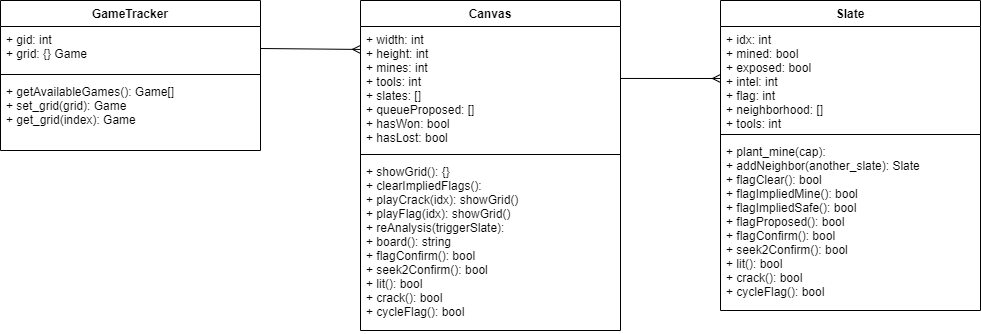

The diagram above was exported from draw.io. Its source (the exported page's mxGraphModel, read from the mxfile embedded in the PNG):
<mxGraphModel dx="1422" dy="715" grid="1" gridSize="10" guides="1" tooltips="1" connect="1" arrows="1" fold="1" page="1" pageScale="1" pageWidth="1100" pageHeight="850" math="0" shadow="0">
  <root>
    <mxCell id="0" />
    <mxCell id="1" parent="0" />
    <mxCell id="HFxWqGsk7TARIOOiwWg6-5" value="GameTracker" style="swimlane;fontStyle=1;align=center;verticalAlign=top;childLayout=stackLayout;horizontal=1;startSize=26;horizontalStack=0;resizeParent=1;resizeParentMax=0;resizeLast=0;collapsible=1;marginBottom=0;" vertex="1" parent="1">
      <mxGeometry x="40" y="110" width="260" height="150" as="geometry" />
    </mxCell>
    <mxCell id="HFxWqGsk7TARIOOiwWg6-6" value="+ gid: int&#10;+ grid: {} Game&#10;" style="text;strokeColor=none;fillColor=none;align=left;verticalAlign=top;spacingLeft=4;spacingRight=4;overflow=hidden;rotatable=0;points=[[0,0.5],[1,0.5]];portConstraint=eastwest;" vertex="1" parent="HFxWqGsk7TARIOOiwWg6-5">
      <mxGeometry y="26" width="260" height="44" as="geometry" />
    </mxCell>
    <mxCell id="HFxWqGsk7TARIOOiwWg6-7" value="" style="line;strokeWidth=1;fillColor=none;align=left;verticalAlign=middle;spacingTop=-1;spacingLeft=3;spacingRight=3;rotatable=0;labelPosition=right;points=[];portConstraint=eastwest;" vertex="1" parent="HFxWqGsk7TARIOOiwWg6-5">
      <mxGeometry y="70" width="260" height="8" as="geometry" />
    </mxCell>
    <mxCell id="HFxWqGsk7TARIOOiwWg6-8" value="+ getAvailableGames(): Game[]&#10;+ set_grid(grid): Game&#10;+ get_grid(index): Game" style="text;strokeColor=none;fillColor=none;align=left;verticalAlign=top;spacingLeft=4;spacingRight=4;overflow=hidden;rotatable=0;points=[[0,0.5],[1,0.5]];portConstraint=eastwest;" vertex="1" parent="HFxWqGsk7TARIOOiwWg6-5">
      <mxGeometry y="78" width="260" height="72" as="geometry" />
    </mxCell>
    <mxCell id="HFxWqGsk7TARIOOiwWg6-13" value="Slate" style="swimlane;fontStyle=1;align=center;verticalAlign=top;childLayout=stackLayout;horizontal=1;startSize=26;horizontalStack=0;resizeParent=1;resizeParentMax=0;resizeLast=0;collapsible=1;marginBottom=0;" vertex="1" parent="1">
      <mxGeometry x="760" y="110" width="260" height="310" as="geometry" />
    </mxCell>
    <mxCell id="HFxWqGsk7TARIOOiwWg6-14" value="+ idx: int&#10;+ mined: bool&#10;+ exposed: bool&#10;+ intel: int&#10;+ flag: int&#10;+ neighborhood: []&#10;+ tools: int&#10;&#10;" style="text;strokeColor=none;fillColor=none;align=left;verticalAlign=top;spacingLeft=4;spacingRight=4;overflow=hidden;rotatable=0;points=[[0,0.5],[1,0.5]];portConstraint=eastwest;" vertex="1" parent="HFxWqGsk7TARIOOiwWg6-13">
      <mxGeometry y="26" width="260" height="104" as="geometry" />
    </mxCell>
    <mxCell id="HFxWqGsk7TARIOOiwWg6-15" value="" style="line;strokeWidth=1;fillColor=none;align=left;verticalAlign=middle;spacingTop=-1;spacingLeft=3;spacingRight=3;rotatable=0;labelPosition=right;points=[];portConstraint=eastwest;" vertex="1" parent="HFxWqGsk7TARIOOiwWg6-13">
      <mxGeometry y="130" width="260" height="8" as="geometry" />
    </mxCell>
    <mxCell id="HFxWqGsk7TARIOOiwWg6-16" value="+ plant_mine(cap):&#10;+ addNeighbor(another_slate): Slate&#10;+ flagClear(): bool&#10;+ flagImpliedMine(): bool&#10;+ flagImpliedSafe(): bool&#10;+ flagProposed(): bool&#10;+ flagConfirm(): bool&#10;+ seek2Confirm(): bool&#10;+ lit(): bool&#10;+ crack(): bool&#10;+ cycleFlag(): bool" style="text;strokeColor=none;fillColor=none;align=left;verticalAlign=top;spacingLeft=4;spacingRight=4;overflow=hidden;rotatable=0;points=[[0,0.5],[1,0.5]];portConstraint=eastwest;" vertex="1" parent="HFxWqGsk7TARIOOiwWg6-13">
      <mxGeometry y="138" width="260" height="172" as="geometry" />
    </mxCell>
    <mxCell id="HFxWqGsk7TARIOOiwWg6-17" value="Canvas" style="swimlane;fontStyle=1;align=center;verticalAlign=top;childLayout=stackLayout;horizontal=1;startSize=26;horizontalStack=0;resizeParent=1;resizeParentMax=0;resizeLast=0;collapsible=1;marginBottom=0;" vertex="1" parent="1">
      <mxGeometry x="400" y="110" width="260" height="330" as="geometry" />
    </mxCell>
    <mxCell id="HFxWqGsk7TARIOOiwWg6-18" value="+ width: int&#10;+ height: int&#10;+ mines: int&#10;+ tools: int&#10;+ slates: []&#10;+ queueProposed: []&#10;+ hasWon: bool&#10;+ hasLost: bool&#10;&#10;" style="text;strokeColor=none;fillColor=none;align=left;verticalAlign=top;spacingLeft=4;spacingRight=4;overflow=hidden;rotatable=0;points=[[0,0.5],[1,0.5]];portConstraint=eastwest;" vertex="1" parent="HFxWqGsk7TARIOOiwWg6-17">
      <mxGeometry y="26" width="260" height="124" as="geometry" />
    </mxCell>
    <mxCell id="HFxWqGsk7TARIOOiwWg6-19" value="" style="line;strokeWidth=1;fillColor=none;align=left;verticalAlign=middle;spacingTop=-1;spacingLeft=3;spacingRight=3;rotatable=0;labelPosition=right;points=[];portConstraint=eastwest;" vertex="1" parent="HFxWqGsk7TARIOOiwWg6-17">
      <mxGeometry y="150" width="260" height="8" as="geometry" />
    </mxCell>
    <mxCell id="HFxWqGsk7TARIOOiwWg6-20" value="+ showGrid(): {}&#10;+ clearImpliedFlags():&#10;+ playCrack(idx): showGrid()&#10;+ playFlag(idx): showGrid()&#10;+ reAnalysis(triggerSlate):&#10;+ board(): string&#10;+ flagConfirm(): bool&#10;+ seek2Confirm(): bool&#10;+ lit(): bool&#10;+ crack(): bool&#10;+ cycleFlag(): bool" style="text;strokeColor=none;fillColor=none;align=left;verticalAlign=top;spacingLeft=4;spacingRight=4;overflow=hidden;rotatable=0;points=[[0,0.5],[1,0.5]];portConstraint=eastwest;" vertex="1" parent="HFxWqGsk7TARIOOiwWg6-17">
      <mxGeometry y="158" width="260" height="172" as="geometry" />
    </mxCell>
    <mxCell id="HFxWqGsk7TARIOOiwWg6-22" value="" style="endArrow=none;endFill=0;endSize=24;html=1;exitX=0;exitY=0.5;exitDx=0;exitDy=0;entryX=1;entryY=0.419;entryDx=0;entryDy=0;entryPerimeter=0;startArrow=ERmany;startFill=0;" edge="1" parent="1" source="HFxWqGsk7TARIOOiwWg6-14" target="HFxWqGsk7TARIOOiwWg6-18">
      <mxGeometry width="160" relative="1" as="geometry">
        <mxPoint x="340" y="300" as="sourcePoint" />
        <mxPoint x="460" y="421" as="targetPoint" />
      </mxGeometry>
    </mxCell>
    <mxCell id="HFxWqGsk7TARIOOiwWg6-23" value="" style="endArrow=none;endFill=0;endSize=24;html=1;entryX=1;entryY=0.5;entryDx=0;entryDy=0;exitX=0;exitY=0.185;exitDx=0;exitDy=0;exitPerimeter=0;startArrow=ERmany;startFill=0;" edge="1" parent="1" source="HFxWqGsk7TARIOOiwWg6-18" target="HFxWqGsk7TARIOOiwWg6-6">
      <mxGeometry width="160" relative="1" as="geometry">
        <mxPoint x="430" y="250" as="sourcePoint" />
        <mxPoint x="466.0999999999999" y="585.0799999999999" as="targetPoint" />
      </mxGeometry>
    </mxCell>
  </root>
</mxGraphModel>